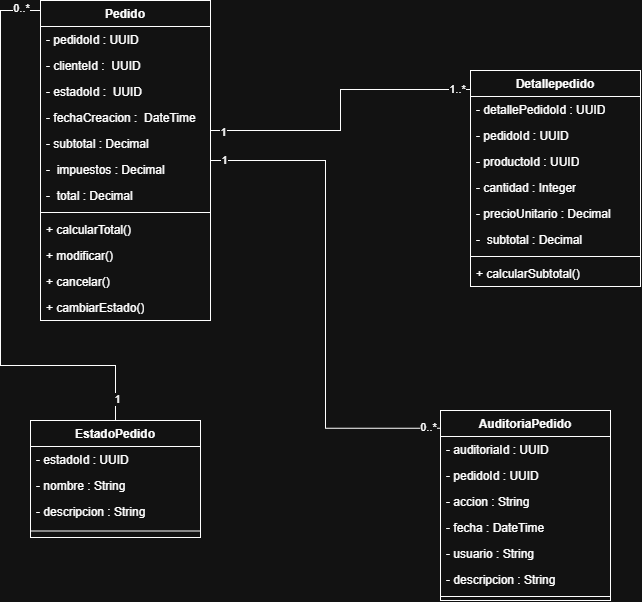

The diagram above was exported from draw.io. Its source (the exported page's mxGraphModel, read from the mxfile embedded in the PNG):
<mxGraphModel dx="2054" dy="1149" grid="1" gridSize="10" guides="1" tooltips="1" connect="1" arrows="1" fold="1" page="1" pageScale="1" pageWidth="827" pageHeight="1169" math="0" shadow="0">
  <root>
    <mxCell id="0" />
    <mxCell id="1" parent="0" />
    <mxCell id="JrIM2stfVvGYf4AMreaT-1" parent="1" style="swimlane;fontStyle=1;align=center;verticalAlign=top;childLayout=stackLayout;horizontal=1;startSize=26;horizontalStack=0;resizeParent=1;resizeParentMax=0;resizeLast=0;collapsible=1;marginBottom=0;whiteSpace=wrap;html=1;" value="Pedido" vertex="1">
      <mxGeometry height="320" width="170" x="130" y="250" as="geometry">
        <mxRectangle height="30" width="100" x="390" y="320" as="alternateBounds" />
      </mxGeometry>
    </mxCell>
    <mxCell id="JrIM2stfVvGYf4AMreaT-2" parent="JrIM2stfVvGYf4AMreaT-1" style="text;strokeColor=none;fillColor=none;align=left;verticalAlign=top;spacingLeft=4;spacingRight=4;overflow=hidden;rotatable=0;points=[[0,0.5],[1,0.5]];portConstraint=eastwest;whiteSpace=wrap;html=1;" value="- pedidoId : UUID" vertex="1">
      <mxGeometry height="26" width="170" y="26" as="geometry" />
    </mxCell>
    <mxCell id="JrIM2stfVvGYf4AMreaT-4" parent="JrIM2stfVvGYf4AMreaT-1" style="text;strokeColor=none;fillColor=none;align=left;verticalAlign=top;spacingLeft=4;spacingRight=4;overflow=hidden;rotatable=0;points=[[0,0.5],[1,0.5]];portConstraint=eastwest;whiteSpace=wrap;html=1;" value="- clienteId :&amp;nbsp; UUID" vertex="1">
      <mxGeometry height="26" width="170" y="52" as="geometry" />
    </mxCell>
    <mxCell id="JrIM2stfVvGYf4AMreaT-6" parent="JrIM2stfVvGYf4AMreaT-1" style="text;strokeColor=none;fillColor=none;align=left;verticalAlign=top;spacingLeft=4;spacingRight=4;overflow=hidden;rotatable=0;points=[[0,0.5],[1,0.5]];portConstraint=eastwest;whiteSpace=wrap;html=1;" value="- estadoId :&amp;nbsp; UUID" vertex="1">
      <mxGeometry height="26" width="170" y="78" as="geometry" />
    </mxCell>
    <mxCell id="JrIM2stfVvGYf4AMreaT-7" parent="JrIM2stfVvGYf4AMreaT-1" style="text;strokeColor=none;fillColor=none;align=left;verticalAlign=top;spacingLeft=4;spacingRight=4;overflow=hidden;rotatable=0;points=[[0,0.5],[1,0.5]];portConstraint=eastwest;whiteSpace=wrap;html=1;" value="- fechaCreacion :&amp;nbsp; DateTime" vertex="1">
      <mxGeometry height="26" width="170" y="104" as="geometry" />
    </mxCell>
    <mxCell id="JrIM2stfVvGYf4AMreaT-9" parent="JrIM2stfVvGYf4AMreaT-1" style="text;strokeColor=none;fillColor=none;align=left;verticalAlign=top;spacingLeft=4;spacingRight=4;overflow=hidden;rotatable=0;points=[[0,0.5],[1,0.5]];portConstraint=eastwest;whiteSpace=wrap;html=1;" value="- subtotal : Decimal" vertex="1">
      <mxGeometry height="26" width="170" y="130" as="geometry" />
    </mxCell>
    <mxCell id="JrIM2stfVvGYf4AMreaT-8" parent="JrIM2stfVvGYf4AMreaT-1" style="text;strokeColor=none;fillColor=none;align=left;verticalAlign=top;spacingLeft=4;spacingRight=4;overflow=hidden;rotatable=0;points=[[0,0.5],[1,0.5]];portConstraint=eastwest;whiteSpace=wrap;html=1;" value="-&amp;nbsp; impuestos : Decimal" vertex="1">
      <mxGeometry height="26" width="170" y="156" as="geometry" />
    </mxCell>
    <mxCell id="JrIM2stfVvGYf4AMreaT-10" parent="JrIM2stfVvGYf4AMreaT-1" style="text;strokeColor=none;fillColor=none;align=left;verticalAlign=top;spacingLeft=4;spacingRight=4;overflow=hidden;rotatable=0;points=[[0,0.5],[1,0.5]];portConstraint=eastwest;whiteSpace=wrap;html=1;" value="-&amp;nbsp; total : Decimal" vertex="1">
      <mxGeometry height="26" width="170" y="182" as="geometry" />
    </mxCell>
    <mxCell id="JrIM2stfVvGYf4AMreaT-3" parent="JrIM2stfVvGYf4AMreaT-1" style="line;strokeWidth=1;fillColor=none;align=left;verticalAlign=middle;spacingTop=-1;spacingLeft=3;spacingRight=3;rotatable=0;labelPosition=right;points=[];portConstraint=eastwest;strokeColor=inherit;" value="" vertex="1">
      <mxGeometry height="8" width="170" y="208" as="geometry" />
    </mxCell>
    <mxCell id="JrIM2stfVvGYf4AMreaT-11" parent="JrIM2stfVvGYf4AMreaT-1" style="text;strokeColor=none;fillColor=none;align=left;verticalAlign=top;spacingLeft=4;spacingRight=4;overflow=hidden;rotatable=0;points=[[0,0.5],[1,0.5]];portConstraint=eastwest;whiteSpace=wrap;html=1;" value="+ calcularTotal()" vertex="1">
      <mxGeometry height="26" width="170" y="216" as="geometry" />
    </mxCell>
    <mxCell id="JrIM2stfVvGYf4AMreaT-12" parent="JrIM2stfVvGYf4AMreaT-1" style="text;strokeColor=none;fillColor=none;align=left;verticalAlign=top;spacingLeft=4;spacingRight=4;overflow=hidden;rotatable=0;points=[[0,0.5],[1,0.5]];portConstraint=eastwest;whiteSpace=wrap;html=1;" value="+ modificar()" vertex="1">
      <mxGeometry height="26" width="170" y="242" as="geometry" />
    </mxCell>
    <mxCell id="JrIM2stfVvGYf4AMreaT-13" parent="JrIM2stfVvGYf4AMreaT-1" style="text;strokeColor=none;fillColor=none;align=left;verticalAlign=top;spacingLeft=4;spacingRight=4;overflow=hidden;rotatable=0;points=[[0,0.5],[1,0.5]];portConstraint=eastwest;whiteSpace=wrap;html=1;" value="+ cancelar()" vertex="1">
      <mxGeometry height="26" width="170" y="268" as="geometry" />
    </mxCell>
    <mxCell id="JrIM2stfVvGYf4AMreaT-14" parent="JrIM2stfVvGYf4AMreaT-1" style="text;strokeColor=none;fillColor=none;align=left;verticalAlign=top;spacingLeft=4;spacingRight=4;overflow=hidden;rotatable=0;points=[[0,0.5],[1,0.5]];portConstraint=eastwest;whiteSpace=wrap;html=1;" value="+ cambiarEstado()" vertex="1">
      <mxGeometry height="26" width="170" y="294" as="geometry" />
    </mxCell>
    <mxCell id="JrIM2stfVvGYf4AMreaT-15" parent="1" style="swimlane;fontStyle=1;align=center;verticalAlign=top;childLayout=stackLayout;horizontal=1;startSize=26;horizontalStack=0;resizeParent=1;resizeParentMax=0;resizeLast=0;collapsible=1;marginBottom=0;whiteSpace=wrap;html=1;" value="Detallepedido" vertex="1">
      <mxGeometry height="216" width="170" x="560" y="320" as="geometry">
        <mxRectangle height="30" width="100" x="390" y="320" as="alternateBounds" />
      </mxGeometry>
    </mxCell>
    <mxCell id="JrIM2stfVvGYf4AMreaT-16" parent="JrIM2stfVvGYf4AMreaT-15" style="text;strokeColor=none;fillColor=none;align=left;verticalAlign=top;spacingLeft=4;spacingRight=4;overflow=hidden;rotatable=0;points=[[0,0.5],[1,0.5]];portConstraint=eastwest;whiteSpace=wrap;html=1;" value="- detallePedidoId : UUID" vertex="1">
      <mxGeometry height="26" width="170" y="26" as="geometry" />
    </mxCell>
    <mxCell id="JrIM2stfVvGYf4AMreaT-17" parent="JrIM2stfVvGYf4AMreaT-15" style="text;strokeColor=none;fillColor=none;align=left;verticalAlign=top;spacingLeft=4;spacingRight=4;overflow=hidden;rotatable=0;points=[[0,0.5],[1,0.5]];portConstraint=eastwest;whiteSpace=wrap;html=1;" value="- pedidoId : UUID" vertex="1">
      <mxGeometry height="26" width="170" y="52" as="geometry" />
    </mxCell>
    <mxCell id="JrIM2stfVvGYf4AMreaT-18" parent="JrIM2stfVvGYf4AMreaT-15" style="text;strokeColor=none;fillColor=none;align=left;verticalAlign=top;spacingLeft=4;spacingRight=4;overflow=hidden;rotatable=0;points=[[0,0.5],[1,0.5]];portConstraint=eastwest;whiteSpace=wrap;html=1;" value="- productoId : UUID" vertex="1">
      <mxGeometry height="26" width="170" y="78" as="geometry" />
    </mxCell>
    <mxCell id="JrIM2stfVvGYf4AMreaT-19" parent="JrIM2stfVvGYf4AMreaT-15" style="text;strokeColor=none;fillColor=none;align=left;verticalAlign=top;spacingLeft=4;spacingRight=4;overflow=hidden;rotatable=0;points=[[0,0.5],[1,0.5]];portConstraint=eastwest;whiteSpace=wrap;html=1;" value="- cantidad : Integer" vertex="1">
      <mxGeometry height="26" width="170" y="104" as="geometry" />
    </mxCell>
    <mxCell id="JrIM2stfVvGYf4AMreaT-20" parent="JrIM2stfVvGYf4AMreaT-15" style="text;strokeColor=none;fillColor=none;align=left;verticalAlign=top;spacingLeft=4;spacingRight=4;overflow=hidden;rotatable=0;points=[[0,0.5],[1,0.5]];portConstraint=eastwest;whiteSpace=wrap;html=1;" value="- precioUnitario : Decimal" vertex="1">
      <mxGeometry height="26" width="170" y="130" as="geometry" />
    </mxCell>
    <mxCell id="JrIM2stfVvGYf4AMreaT-21" parent="JrIM2stfVvGYf4AMreaT-15" style="text;strokeColor=none;fillColor=none;align=left;verticalAlign=top;spacingLeft=4;spacingRight=4;overflow=hidden;rotatable=0;points=[[0,0.5],[1,0.5]];portConstraint=eastwest;whiteSpace=wrap;html=1;" value="-&amp;nbsp; subtotal : Decimal" vertex="1">
      <mxGeometry height="26" width="170" y="156" as="geometry" />
    </mxCell>
    <mxCell id="JrIM2stfVvGYf4AMreaT-23" parent="JrIM2stfVvGYf4AMreaT-15" style="line;strokeWidth=1;fillColor=none;align=left;verticalAlign=middle;spacingTop=-1;spacingLeft=3;spacingRight=3;rotatable=0;labelPosition=right;points=[];portConstraint=eastwest;strokeColor=inherit;" value="" vertex="1">
      <mxGeometry height="8" width="170" y="182" as="geometry" />
    </mxCell>
    <mxCell id="JrIM2stfVvGYf4AMreaT-24" parent="JrIM2stfVvGYf4AMreaT-15" style="text;strokeColor=none;fillColor=none;align=left;verticalAlign=top;spacingLeft=4;spacingRight=4;overflow=hidden;rotatable=0;points=[[0,0.5],[1,0.5]];portConstraint=eastwest;whiteSpace=wrap;html=1;" value="+ calcularSubtotal()" vertex="1">
      <mxGeometry height="26" width="170" y="190" as="geometry" />
    </mxCell>
    <mxCell id="JrIM2stfVvGYf4AMreaT-28" parent="1" style="swimlane;fontStyle=1;align=center;verticalAlign=top;childLayout=stackLayout;horizontal=1;startSize=26;horizontalStack=0;resizeParent=1;resizeParentMax=0;resizeLast=0;collapsible=1;marginBottom=0;whiteSpace=wrap;html=1;" value="EstadoPedido" vertex="1">
      <mxGeometry height="117" width="170" x="120" y="670" as="geometry">
        <mxRectangle height="30" width="100" x="390" y="320" as="alternateBounds" />
      </mxGeometry>
    </mxCell>
    <mxCell id="JrIM2stfVvGYf4AMreaT-29" parent="JrIM2stfVvGYf4AMreaT-28" style="text;strokeColor=none;fillColor=none;align=left;verticalAlign=top;spacingLeft=4;spacingRight=4;overflow=hidden;rotatable=0;points=[[0,0.5],[1,0.5]];portConstraint=eastwest;whiteSpace=wrap;html=1;" value="- estadoId : UUID" vertex="1">
      <mxGeometry height="26" width="170" y="26" as="geometry" />
    </mxCell>
    <mxCell id="JrIM2stfVvGYf4AMreaT-30" parent="JrIM2stfVvGYf4AMreaT-28" style="text;strokeColor=none;fillColor=none;align=left;verticalAlign=top;spacingLeft=4;spacingRight=4;overflow=hidden;rotatable=0;points=[[0,0.5],[1,0.5]];portConstraint=eastwest;whiteSpace=wrap;html=1;" value="- nombre : String" vertex="1">
      <mxGeometry height="26" width="170" y="52" as="geometry" />
    </mxCell>
    <mxCell id="JrIM2stfVvGYf4AMreaT-31" parent="JrIM2stfVvGYf4AMreaT-28" style="text;strokeColor=none;fillColor=none;align=left;verticalAlign=top;spacingLeft=4;spacingRight=4;overflow=hidden;rotatable=0;points=[[0,0.5],[1,0.5]];portConstraint=eastwest;whiteSpace=wrap;html=1;" value="- descripcion : String" vertex="1">
      <mxGeometry height="26" width="170" y="78" as="geometry" />
    </mxCell>
    <mxCell id="JrIM2stfVvGYf4AMreaT-35" parent="JrIM2stfVvGYf4AMreaT-28" style="line;strokeWidth=1;fillColor=none;align=left;verticalAlign=middle;spacingTop=-1;spacingLeft=3;spacingRight=3;rotatable=0;labelPosition=right;points=[];portConstraint=eastwest;strokeColor=inherit;" value="" vertex="1">
      <mxGeometry height="13" width="170" y="104" as="geometry" />
    </mxCell>
    <mxCell id="JrIM2stfVvGYf4AMreaT-37" parent="1" style="swimlane;fontStyle=1;align=center;verticalAlign=top;childLayout=stackLayout;horizontal=1;startSize=26;horizontalStack=0;resizeParent=1;resizeParentMax=0;resizeLast=0;collapsible=1;marginBottom=0;whiteSpace=wrap;html=1;" value="AuditoriaPedido" vertex="1">
      <mxGeometry height="190" width="170" x="530" y="660" as="geometry">
        <mxRectangle height="30" width="100" x="390" y="320" as="alternateBounds" />
      </mxGeometry>
    </mxCell>
    <mxCell id="JrIM2stfVvGYf4AMreaT-38" parent="JrIM2stfVvGYf4AMreaT-37" style="text;strokeColor=none;fillColor=none;align=left;verticalAlign=top;spacingLeft=4;spacingRight=4;overflow=hidden;rotatable=0;points=[[0,0.5],[1,0.5]];portConstraint=eastwest;whiteSpace=wrap;html=1;" value="- auditoriaId : UUID" vertex="1">
      <mxGeometry height="26" width="170" y="26" as="geometry" />
    </mxCell>
    <mxCell id="JrIM2stfVvGYf4AMreaT-39" parent="JrIM2stfVvGYf4AMreaT-37" style="text;strokeColor=none;fillColor=none;align=left;verticalAlign=top;spacingLeft=4;spacingRight=4;overflow=hidden;rotatable=0;points=[[0,0.5],[1,0.5]];portConstraint=eastwest;whiteSpace=wrap;html=1;" value="- pedidoId : UUID" vertex="1">
      <mxGeometry height="26" width="170" y="52" as="geometry" />
    </mxCell>
    <mxCell id="JrIM2stfVvGYf4AMreaT-40" parent="JrIM2stfVvGYf4AMreaT-37" style="text;strokeColor=none;fillColor=none;align=left;verticalAlign=top;spacingLeft=4;spacingRight=4;overflow=hidden;rotatable=0;points=[[0,0.5],[1,0.5]];portConstraint=eastwest;whiteSpace=wrap;html=1;" value="- accion : String" vertex="1">
      <mxGeometry height="26" width="170" y="78" as="geometry" />
    </mxCell>
    <mxCell id="JrIM2stfVvGYf4AMreaT-42" parent="JrIM2stfVvGYf4AMreaT-37" style="text;strokeColor=none;fillColor=none;align=left;verticalAlign=top;spacingLeft=4;spacingRight=4;overflow=hidden;rotatable=0;points=[[0,0.5],[1,0.5]];portConstraint=eastwest;whiteSpace=wrap;html=1;" value="- fecha : DateTime" vertex="1">
      <mxGeometry height="26" width="170" y="104" as="geometry" />
    </mxCell>
    <mxCell id="JrIM2stfVvGYf4AMreaT-43" parent="JrIM2stfVvGYf4AMreaT-37" style="text;strokeColor=none;fillColor=none;align=left;verticalAlign=top;spacingLeft=4;spacingRight=4;overflow=hidden;rotatable=0;points=[[0,0.5],[1,0.5]];portConstraint=eastwest;whiteSpace=wrap;html=1;" value="- usuario : String" vertex="1">
      <mxGeometry height="26" width="170" y="130" as="geometry" />
    </mxCell>
    <mxCell id="JrIM2stfVvGYf4AMreaT-44" parent="JrIM2stfVvGYf4AMreaT-37" style="text;strokeColor=none;fillColor=none;align=left;verticalAlign=top;spacingLeft=4;spacingRight=4;overflow=hidden;rotatable=0;points=[[0,0.5],[1,0.5]];portConstraint=eastwest;whiteSpace=wrap;html=1;" value="- descripcion : String" vertex="1">
      <mxGeometry height="26" width="170" y="156" as="geometry" />
    </mxCell>
    <mxCell id="JrIM2stfVvGYf4AMreaT-41" parent="JrIM2stfVvGYf4AMreaT-37" style="line;strokeWidth=1;fillColor=none;align=left;verticalAlign=middle;spacingTop=-1;spacingLeft=3;spacingRight=3;rotatable=0;labelPosition=right;points=[];portConstraint=eastwest;strokeColor=inherit;" value="" vertex="1">
      <mxGeometry height="8" width="170" y="182" as="geometry" />
    </mxCell>
    <mxCell id="JrIM2stfVvGYf4AMreaT-47" edge="1" parent="1" source="JrIM2stfVvGYf4AMreaT-1" style="edgeStyle=orthogonalEdgeStyle;rounded=0;orthogonalLoop=1;jettySize=auto;html=1;entryX=-0.003;entryY=0.088;entryDx=0;entryDy=0;entryPerimeter=0;endArrow=none;endFill=0;" target="JrIM2stfVvGYf4AMreaT-15">
      <mxGeometry relative="1" as="geometry">
        <Array as="points">
          <mxPoint x="430.03" y="380" />
          <mxPoint x="430.03" y="339.03" />
        </Array>
      </mxGeometry>
    </mxCell>
    <mxCell id="JrIM2stfVvGYf4AMreaT-48" connectable="0" parent="JrIM2stfVvGYf4AMreaT-47" style="edgeLabel;html=1;align=center;verticalAlign=middle;resizable=0;points=[];" value="1" vertex="1">
      <mxGeometry relative="1" x="-0.9192" y="-1" as="geometry">
        <mxPoint as="offset" />
      </mxGeometry>
    </mxCell>
    <mxCell id="JrIM2stfVvGYf4AMreaT-49" connectable="0" parent="JrIM2stfVvGYf4AMreaT-47" style="edgeLabel;html=1;align=center;verticalAlign=middle;resizable=0;points=[];" value="1..*" vertex="1">
      <mxGeometry relative="1" x="0.9127" y="1" as="geometry">
        <mxPoint as="offset" />
      </mxGeometry>
    </mxCell>
    <mxCell id="JrIM2stfVvGYf4AMreaT-50" edge="1" parent="1" source="JrIM2stfVvGYf4AMreaT-28" style="edgeStyle=orthogonalEdgeStyle;rounded=0;orthogonalLoop=1;jettySize=auto;html=1;entryX=0;entryY=0.031;entryDx=0;entryDy=0;entryPerimeter=0;endArrow=none;endFill=0;" target="JrIM2stfVvGYf4AMreaT-1">
      <mxGeometry relative="1" as="geometry">
        <Array as="points">
          <mxPoint x="205" y="615.03" />
          <mxPoint x="90.03" y="615.03" />
          <mxPoint x="90.03" y="259.93" />
        </Array>
      </mxGeometry>
    </mxCell>
    <mxCell id="JrIM2stfVvGYf4AMreaT-51" connectable="0" parent="JrIM2stfVvGYf4AMreaT-50" style="edgeLabel;html=1;align=center;verticalAlign=middle;resizable=0;points=[];" value="1" vertex="1">
      <mxGeometry relative="1" x="-0.9239" y="-1" as="geometry">
        <mxPoint as="offset" />
      </mxGeometry>
    </mxCell>
    <mxCell id="JrIM2stfVvGYf4AMreaT-52" connectable="0" parent="JrIM2stfVvGYf4AMreaT-50" style="edgeLabel;html=1;align=center;verticalAlign=middle;resizable=0;points=[];" value="0..*" vertex="1">
      <mxGeometry relative="1" x="0.9594" y="2" as="geometry">
        <mxPoint x="-8" as="offset" />
      </mxGeometry>
    </mxCell>
    <mxCell id="JrIM2stfVvGYf4AMreaT-53" edge="1" parent="1" source="JrIM2stfVvGYf4AMreaT-1" style="edgeStyle=orthogonalEdgeStyle;rounded=0;orthogonalLoop=1;jettySize=auto;html=1;entryX=0;entryY=0.093;entryDx=0;entryDy=0;entryPerimeter=0;endArrow=none;endFill=0;" target="JrIM2stfVvGYf4AMreaT-37">
      <mxGeometry relative="1" as="geometry" />
    </mxCell>
    <mxCell id="JrIM2stfVvGYf4AMreaT-54" connectable="0" parent="JrIM2stfVvGYf4AMreaT-53" style="edgeLabel;html=1;align=center;verticalAlign=middle;resizable=0;points=[];" value="1" vertex="1">
      <mxGeometry relative="1" x="-0.9494" y="1" as="geometry">
        <mxPoint as="offset" />
      </mxGeometry>
    </mxCell>
    <mxCell id="JrIM2stfVvGYf4AMreaT-55" connectable="0" parent="JrIM2stfVvGYf4AMreaT-53" style="edgeLabel;html=1;align=center;verticalAlign=middle;resizable=0;points=[];" value="0..*" vertex="1">
      <mxGeometry relative="1" x="0.9472" y="1" as="geometry">
        <mxPoint as="offset" />
      </mxGeometry>
    </mxCell>
  </root>
</mxGraphModel>